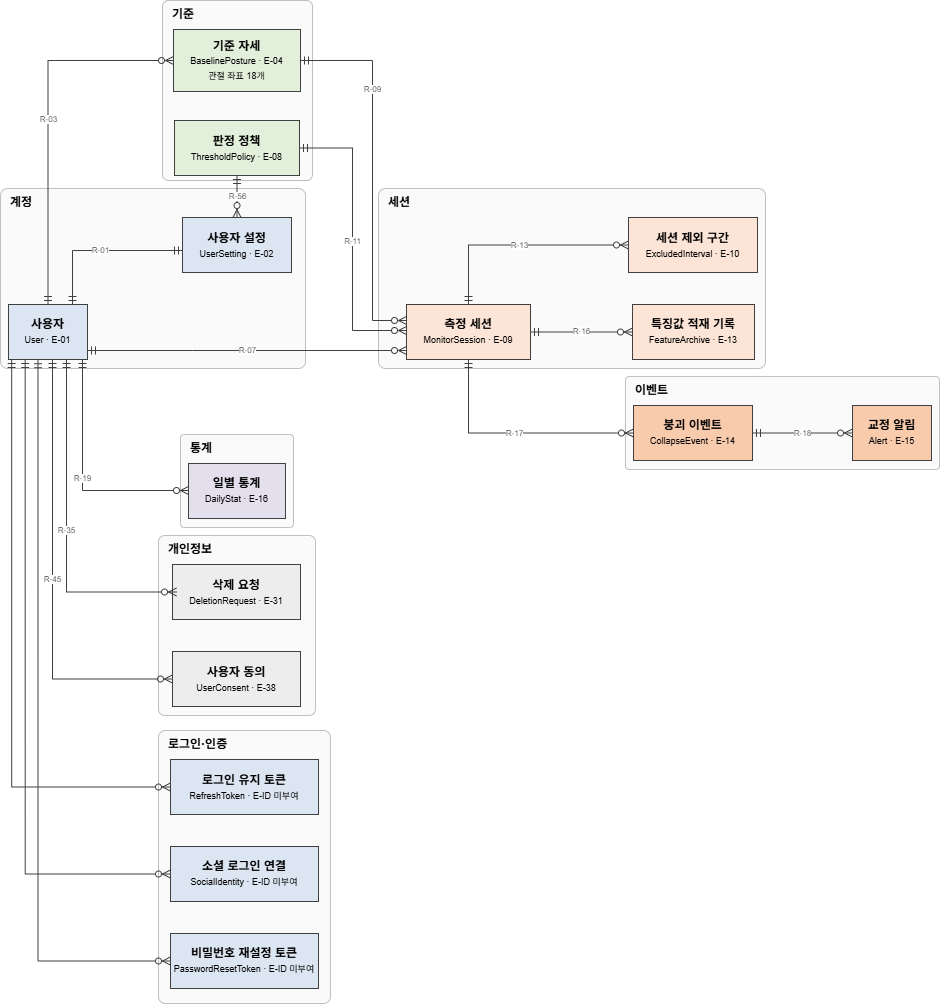

The diagram above was exported from draw.io. Its source (the exported page's mxGraphModel, read from the mxfile embedded in the PNG):
<mxGraphModel dx="1511" dy="745" grid="1" gridSize="10" guides="1" tooltips="1" connect="1" arrows="1" fold="1" page="0" pageScale="1" pageWidth="827" pageHeight="1169" math="0" shadow="0">
  <root>
    <mxCell id="0" />
    <mxCell id="1" parent="0" />
    <mxCell id="c2" parent="1" style="rounded=1;whiteSpace=wrap;html=1;fillColor=#FAFAFA;strokeColor=#BFBFBF;verticalAlign=top;align=left;spacingLeft=8;fontStyle=1;arcSize=4;" value="계정" vertex="1">
      <mxGeometry height="180" width="305" x="8" y="348" as="geometry" />
    </mxCell>
    <mxCell id="c3" parent="1" style="rounded=1;whiteSpace=wrap;html=1;fillColor=#FAFAFA;strokeColor=#BFBFBF;verticalAlign=top;align=left;spacingLeft=8;fontStyle=1;arcSize=4;" value="기준" vertex="1">
      <mxGeometry height="180" width="150" x="170" y="160" as="geometry" />
    </mxCell>
    <mxCell id="c4" parent="1" style="rounded=1;whiteSpace=wrap;html=1;fillColor=#FAFAFA;strokeColor=#BFBFBF;verticalAlign=top;align=left;spacingLeft=8;fontStyle=1;arcSize=4;" value="세션" vertex="1">
      <mxGeometry height="180" width="387" x="386" y="348" as="geometry" />
    </mxCell>
    <mxCell id="c5" parent="1" style="rounded=1;whiteSpace=wrap;html=1;fillColor=#FAFAFA;strokeColor=#BFBFBF;verticalAlign=top;align=left;spacingLeft=8;fontStyle=1;arcSize=4;" value="이벤트" vertex="1">
      <mxGeometry height="93" width="314" x="633" y="536" as="geometry" />
    </mxCell>
    <mxCell id="c6" parent="1" style="rounded=1;whiteSpace=wrap;html=1;fillColor=#FAFAFA;strokeColor=#BFBFBF;verticalAlign=top;align=left;spacingLeft=8;fontStyle=1;arcSize=4;" value="통계" vertex="1">
      <mxGeometry height="93" width="113" x="188" y="594" as="geometry" />
    </mxCell>
    <mxCell id="c7" parent="1" style="rounded=1;whiteSpace=wrap;html=1;fillColor=#FAFAFA;strokeColor=#BFBFBF;verticalAlign=top;align=left;spacingLeft=8;fontStyle=1;arcSize=4;" value="개인정보" vertex="1">
      <mxGeometry height="180" width="157" x="166" y="695" as="geometry" />
    </mxCell>
    <mxCell id="n9" parent="1" style="rounded=0;html=1;whiteSpace=wrap;fillColor=#DCE6F2;strokeColor=#404040;" value="&lt;b&gt;사용자&lt;/b&gt;&lt;br&gt;&lt;span style=&quot;font-size:9px&quot;&gt;User · E-01&lt;/span&gt;" vertex="1">
      <mxGeometry height="55" width="79" x="16" y="464" as="geometry" />
    </mxCell>
    <mxCell id="n10" parent="1" style="rounded=0;html=1;whiteSpace=wrap;fillColor=#DCE6F2;strokeColor=#404040;" value="&lt;b&gt;사용자 설정&lt;/b&gt;&lt;br&gt;&lt;span style=&quot;font-size:9px&quot;&gt;UserSetting · E-02&lt;/span&gt;" vertex="1">
      <mxGeometry height="55" width="109" x="190" y="377" as="geometry" />
    </mxCell>
    <mxCell id="n12" parent="1" style="rounded=0;html=1;whiteSpace=wrap;fillColor=#E2EFDA;strokeColor=#404040;" value="&lt;b&gt;기준 자세&lt;/b&gt;&lt;br&gt;&lt;span style=&quot;font-size:9px&quot;&gt;BaselinePosture · E-04&lt;br&gt;관절 좌표 18개&lt;/span&gt;" vertex="1">
      <mxGeometry height="62" width="127" x="181" y="189" as="geometry" />
    </mxCell>
    <mxCell id="n16" parent="1" style="rounded=0;html=1;whiteSpace=wrap;fillColor=#E2EFDA;strokeColor=#404040;" value="&lt;b&gt;판정 정책&lt;/b&gt;&lt;br&gt;&lt;span style=&quot;font-size:9px&quot;&gt;ThresholdPolicy · E-08&lt;/span&gt;" vertex="1">
      <mxGeometry height="55" width="125" x="182" y="280" as="geometry" />
    </mxCell>
    <mxCell id="n17" parent="1" style="rounded=0;html=1;whiteSpace=wrap;fillColor=#FCE4D6;strokeColor=#404040;" value="&lt;b&gt;측정 세션&lt;/b&gt;&lt;br&gt;&lt;span style=&quot;font-size:9px&quot;&gt;MonitorSession · E-09&lt;/span&gt;" vertex="1">
      <mxGeometry height="55" width="124" x="414" y="464" as="geometry" />
    </mxCell>
    <mxCell id="n18" parent="1" style="rounded=0;html=1;whiteSpace=wrap;fillColor=#FCE4D6;strokeColor=#404040;" value="&lt;b&gt;세션 제외 구간&lt;/b&gt;&lt;br&gt;&lt;span style=&quot;font-size:9px&quot;&gt;ExcludedInterval · E-10&lt;/span&gt;" vertex="1">
      <mxGeometry height="55" width="129" x="636" y="377" as="geometry" />
    </mxCell>
    <mxCell id="n19" parent="1" style="rounded=0;html=1;whiteSpace=wrap;fillColor=#FCE4D6;strokeColor=#404040;" value="&lt;b&gt;특징값 적재 기록&lt;/b&gt;&lt;br&gt;&lt;span style=&quot;font-size:9px&quot;&gt;FeatureArchive · E-13&lt;/span&gt;" vertex="1">
      <mxGeometry height="55" width="122" x="640" y="464" as="geometry" />
    </mxCell>
    <mxCell id="n21" parent="1" style="rounded=0;html=1;whiteSpace=wrap;fillColor=#F8CBAD;strokeColor=#404040;" value="&lt;b&gt;붕괴 이벤트&lt;/b&gt;&lt;br&gt;&lt;span style=&quot;font-size:9px&quot;&gt;CollapseEvent · E-14&lt;/span&gt;" vertex="1">
      <mxGeometry height="55" width="119" x="641" y="565" as="geometry" />
    </mxCell>
    <mxCell id="n22" parent="1" style="rounded=0;html=1;whiteSpace=wrap;fillColor=#F8CBAD;strokeColor=#404040;" value="&lt;b&gt;교정 알림&lt;/b&gt;&lt;br&gt;&lt;span style=&quot;font-size:9px&quot;&gt;Alert · E-15&lt;/span&gt;" vertex="1">
      <mxGeometry height="55" width="79" x="860" y="565" as="geometry" />
    </mxCell>
    <mxCell id="n23" parent="1" style="rounded=0;html=1;whiteSpace=wrap;fillColor=#E4DFEC;strokeColor=#404040;" value="&lt;b&gt;일별 통계&lt;/b&gt;&lt;br&gt;&lt;span style=&quot;font-size:9px&quot;&gt;DailyStat · E-16&lt;/span&gt;" vertex="1">
      <mxGeometry height="55" width="97" x="196" y="623" as="geometry" />
    </mxCell>
    <mxCell id="n24" parent="1" style="rounded=0;html=1;whiteSpace=wrap;fillColor=#EDEDED;strokeColor=#404040;" value="&lt;b&gt;삭제 요청&lt;/b&gt;&lt;br&gt;&lt;span style=&quot;font-size:9px&quot;&gt;DeletionRequest · E-31&lt;/span&gt;" vertex="1">
      <mxGeometry height="55" width="128" x="180" y="724" as="geometry" />
    </mxCell>
    <mxCell id="e29" edge="1" parent="1" source="n9" style="edgeStyle=orthogonalEdgeStyle;rounded=0;html=1;fontSize=8;fontColor=#595959;strokeColor=#404040;startArrow=ERmandOne;endArrow=ERmandOne;startFill=0;endFill=0;" target="n10" value="R-01">
      <mxGeometry relative="1" as="geometry">
        <Array as="points">
          <mxPoint x="80" y="410" />
        </Array>
      </mxGeometry>
    </mxCell>
    <mxCell id="e31" edge="1" parent="1" source="n9" style="edgeStyle=orthogonalEdgeStyle;rounded=0;html=1;fontSize=8;fontColor=#595959;strokeColor=#404040;startArrow=ERmandOne;endArrow=ERzeroToMany;startFill=0;endFill=0;" target="n12" value="R-03">
      <mxGeometry relative="1" as="geometry">
        <Array as="points">
          <mxPoint x="55.5" y="220" />
        </Array>
      </mxGeometry>
    </mxCell>
    <mxCell id="e35" edge="1" parent="1" source="n16" style="edgeStyle=orthogonalEdgeStyle;rounded=0;html=1;fontSize=8;fontColor=#595959;strokeColor=#404040;startArrow=ERmandOne;endArrow=ERzeroToMany;startFill=0;endFill=0;" target="n10" value="R-56">
      <mxGeometry relative="1" as="geometry" />
    </mxCell>
    <mxCell id="e36" edge="1" parent="1" source="n9" style="edgeStyle=orthogonalEdgeStyle;rounded=0;html=1;fontSize=8;fontColor=#595959;strokeColor=#404040;startArrow=ERmandOne;endArrow=ERzeroToMany;startFill=0;endFill=0;" target="n17" value="R-07">
      <mxGeometry relative="1" as="geometry">
        <Array as="points">
          <mxPoint x="200" y="510" />
          <mxPoint x="200" y="510" />
        </Array>
      </mxGeometry>
    </mxCell>
    <mxCell id="e38" edge="1" parent="1" source="n12" style="edgeStyle=orthogonalEdgeStyle;rounded=0;html=1;fontSize=8;fontColor=#595959;strokeColor=#404040;startArrow=ERmandOne;endArrow=ERzeroToMany;startFill=0;endFill=0;labelBackgroundColor=#FFFFFF;" target="n17" value="R-09">
      <mxGeometry relative="1" x="-0.45" as="geometry">
        <Array as="points">
          <mxPoint x="380" y="220" />
          <mxPoint x="380" y="480" />
        </Array>
      </mxGeometry>
    </mxCell>
    <mxCell id="e39" edge="1" parent="1" source="n16" style="edgeStyle=orthogonalEdgeStyle;rounded=0;html=1;fontSize=8;fontColor=#595959;strokeColor=#404040;startArrow=ERmandOne;endArrow=ERzeroToMany;startFill=0;endFill=0;" target="n17" value="R-11">
      <mxGeometry relative="1" x="0.0086" as="geometry">
        <Array as="points">
          <mxPoint x="360" y="307.5" />
          <mxPoint x="360" y="490" />
        </Array>
      </mxGeometry>
    </mxCell>
    <mxCell id="e41" edge="1" parent="1" source="n17" style="edgeStyle=orthogonalEdgeStyle;rounded=0;html=1;fontSize=8;fontColor=#595959;strokeColor=#404040;startArrow=ERmandOne;endArrow=ERzeroToMany;startFill=0;endFill=0;" target="n18" value="R-13">
      <mxGeometry relative="1" as="geometry">
        <Array as="points">
          <mxPoint x="476" y="404.5" />
        </Array>
      </mxGeometry>
    </mxCell>
    <mxCell id="e42" edge="1" parent="1" source="n17" style="edgeStyle=orthogonalEdgeStyle;rounded=0;html=1;fontSize=8;fontColor=#595959;strokeColor=#404040;startArrow=ERmandOne;endArrow=ERzeroToMany;startFill=0;endFill=0;" target="n19" value="R-16">
      <mxGeometry relative="1" as="geometry" />
    </mxCell>
    <mxCell id="e43" edge="1" parent="1" source="n17" style="edgeStyle=orthogonalEdgeStyle;rounded=0;html=1;fontSize=8;fontColor=#595959;strokeColor=#404040;startArrow=ERmandOne;endArrow=ERzeroToMany;startFill=0;endFill=0;" target="n21" value="R-17">
      <mxGeometry relative="1" as="geometry">
        <Array as="points">
          <mxPoint x="476" y="592.5" />
        </Array>
      </mxGeometry>
    </mxCell>
    <mxCell id="e44" edge="1" parent="1" source="n21" style="edgeStyle=orthogonalEdgeStyle;rounded=0;html=1;fontSize=8;fontColor=#595959;strokeColor=#404040;startArrow=ERmandOne;endArrow=ERzeroToMany;startFill=0;endFill=0;" target="n22" value="R-18">
      <mxGeometry relative="1" as="geometry" />
    </mxCell>
    <mxCell id="e46" edge="1" parent="1" source="n9" style="edgeStyle=orthogonalEdgeStyle;rounded=0;html=1;fontSize=8;fontColor=#595959;strokeColor=#404040;startArrow=ERmandOne;endArrow=ERzeroToMany;startFill=0;endFill=0;" target="n23" value="R-19">
      <mxGeometry relative="1" as="geometry">
        <Array as="points">
          <mxPoint x="90" y="650" />
        </Array>
      </mxGeometry>
    </mxCell>
    <mxCell id="e47" edge="1" parent="1" style="edgeStyle=orthogonalEdgeStyle;rounded=0;html=1;fontSize=8;fontColor=#595959;strokeColor=#404040;startArrow=ERmandOne;endArrow=ERzeroToMany;startFill=0;endFill=0;" value="R-35">
      <mxGeometry relative="1" as="geometry">
        <Array as="points">
          <mxPoint x="74" y="751.5" />
        </Array>
        <mxPoint x="74" y="519" as="sourcePoint" />
        <mxPoint x="184" y="751.4999999999999" as="targetPoint" />
      </mxGeometry>
    </mxCell>
    <mxCell id="v22_c_consent" parent="1" style="rounded=0;html=1;whiteSpace=wrap;fillColor=#EDEDED;strokeColor=#404040;" value="&lt;b&gt;사용자 동의&lt;/b&gt;&lt;br&gt;&lt;span style=&quot;font-size:9px&quot;&gt;UserConsent · E-38&lt;/span&gt;" vertex="1">
      <mxGeometry height="55" width="128" x="180" y="811" as="geometry" />
    </mxCell>
    <mxCell id="v22_c_r45" edge="1" parent="1" source="n9" style="edgeStyle=orthogonalEdgeStyle;rounded=0;html=1;fontSize=8;fontColor=#595959;strokeColor=#404040;startArrow=ERmandOne;endArrow=ERzeroToMany;startFill=0;endFill=0;" target="v22_c_consent" value="R-45">
      <mxGeometry relative="1" as="geometry">
        <Array as="points">
          <mxPoint x="60" y="838.5" />
        </Array>
      </mxGeometry>
    </mxCell>
    <mxCell id="v27_c_group" parent="1" style="rounded=1;whiteSpace=wrap;html=1;fillColor=#FAFAFA;strokeColor=#BFBFBF;verticalAlign=top;align=left;spacingLeft=8;fontStyle=1;arcSize=4;" value="로그인·인증" vertex="1">
      <mxGeometry height="273" width="172" x="166" y="890" as="geometry" />
    </mxCell>
    <mxCell id="v27_c_refresh" parent="1" style="rounded=0;html=1;whiteSpace=wrap;fillColor=#DCE6F2;strokeColor=#404040;" value="&lt;b&gt;로그인 유지 토큰&lt;/b&gt;&lt;br&gt;&lt;span style=&quot;font-size:9px&quot;&gt;RefreshToken · E-ID 미부여&lt;/span&gt;" vertex="1">
      <mxGeometry height="55" width="148" x="178" y="919" as="geometry" />
    </mxCell>
    <mxCell id="v27_c_refresh_r" edge="1" parent="1" source="n9" style="edgeStyle=orthogonalEdgeStyle;rounded=0;html=1;fontSize=8;fontColor=#595959;strokeColor=#404040;startArrow=ERmandOne;endArrow=ERzeroToMany;startFill=0;endFill=0;exitX=0.04;exitY=1;exitDx=0;exitDy=0;entryX=0;entryY=0.5;entryDx=0;entryDy=0;" target="v27_c_refresh" value="">
      <mxGeometry relative="1" as="geometry">
        <Array as="points">
          <mxPoint x="19" y="946.5" />
        </Array>
      </mxGeometry>
    </mxCell>
    <mxCell id="v27_c_social" parent="1" style="rounded=0;html=1;whiteSpace=wrap;fillColor=#DCE6F2;strokeColor=#404040;" value="&lt;b&gt;소셜 로그인 연결&lt;/b&gt;&lt;br&gt;&lt;span style=&quot;font-size:9px&quot;&gt;SocialIdentity · E-ID 미부여&lt;/span&gt;" vertex="1">
      <mxGeometry height="55" width="148" x="178" y="1006" as="geometry" />
    </mxCell>
    <mxCell id="v27_c_social_r" edge="1" parent="1" style="edgeStyle=orthogonalEdgeStyle;rounded=0;html=1;fontSize=8;fontColor=#595959;strokeColor=#404040;startArrow=ERmandOne;endArrow=ERzeroToMany;startFill=0;endFill=0;exitX=0.173;exitY=0.995;exitDx=0;exitDy=0;entryX=0;entryY=0.5;entryDx=0;entryDy=0;exitPerimeter=0;" target="v27_c_social" value="">
      <mxGeometry relative="1" x="0.0215" as="geometry">
        <Array as="points">
          <mxPoint x="32.7" y="1033.5" />
        </Array>
        <mxPoint x="32.66700000000003" y="519.005" as="sourcePoint" />
        <mxPoint x="191" y="1033.7799999999997" as="targetPoint" />
      </mxGeometry>
    </mxCell>
    <mxCell id="v27_c_reset" parent="1" style="rounded=0;html=1;whiteSpace=wrap;fillColor=#DCE6F2;strokeColor=#404040;" value="&lt;b&gt;비밀번호 재설정 토큰&lt;/b&gt;&lt;br&gt;&lt;span style=&quot;font-size:9px&quot;&gt;PasswordResetToken · E-ID 미부여&lt;/span&gt;" vertex="1">
      <mxGeometry height="55" width="148" x="178" y="1093" as="geometry" />
    </mxCell>
    <mxCell id="v27_c_reset_r" edge="1" parent="1" source="n9" style="edgeStyle=orthogonalEdgeStyle;rounded=0;html=1;fontSize=8;fontColor=#595959;strokeColor=#404040;startArrow=ERmandOne;endArrow=ERzeroToMany;startFill=0;endFill=0;exitX=0.373;exitY=1.004;exitDx=0;exitDy=0;entryX=0;entryY=0.5;entryDx=0;entryDy=0;exitPerimeter=0;" target="v27_c_reset" value="">
      <mxGeometry relative="1" x="-0.0004" as="geometry" />
    </mxCell>
  </root>
</mxGraphModel>